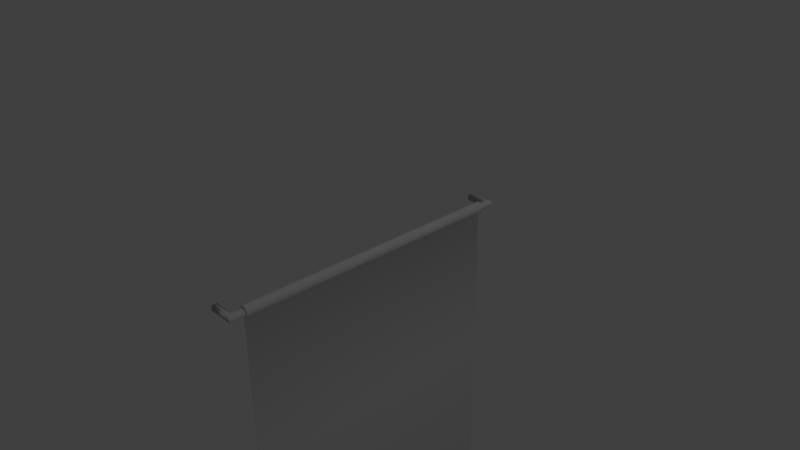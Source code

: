 # Source: uwr.blend  (saved by Blender 2.77.0; exported with 4.5.12 LTS)
import bpy
from mathutils import Matrix  # noqa: F401  (used for matrix-valued properties, if any)

bpy.ops.wm.read_factory_settings(use_empty=True)
scene = bpy.context.scene
scene.name = 'Scene'

# ---- collections
col_collection_1 = bpy.data.collections.new('Collection 1'); scene.collection.children.link(col_collection_1)

# ---- materials (node trees are filled in below, after node groups)
mat_material = bpy.data.materials.new('Material')
mat_material.alpha_threshold = 0.0
mat_material.use_transparent_shadow = False
mat_material.roughness = 0.5
mat_material.line_color = (0.0, 0.0, 0.0, 1.0)

# ---- node groups
ng_auto_smooth = bpy.data.node_groups.new('Auto Smooth', 'GeometryNodeTree')
_s = ng_auto_smooth.interface.new_socket(name='Geometry', in_out='OUTPUT', socket_type='NodeSocketGeometry')
_s = ng_auto_smooth.interface.new_socket(name='Geometry', in_out='INPUT', socket_type='NodeSocketGeometry')
_s = ng_auto_smooth.interface.new_socket(name='Angle', in_out='INPUT', socket_type='NodeSocketFloat')
_s.subtype = 'ANGLE'
_s.min_value = 0.0
_s.max_value = 3.142
ng_auto_smooth.is_modifier = True
_N = ng_auto_smooth.nodes; _L = ng_auto_smooth.links
n0 = _N.new('NodeGroupOutput'); n0.name = 'Group Output'; n0.location = (480, -100)
n1 = _N.new('NodeGroupInput'); n1.name = 'Group Input'; n1.location = (-420, -300)
n2 = _N.new('NodeGroupInput'); n2.name = 'Group Input.001'; n2.location = (-60, -100)
n3 = _N.new('GeometryNodeSetShadeSmooth'); n3.name = 'Set Shade Smooth'; n3.location = (120, -100)
n3.domain = 'EDGE'
n4 = _N.new('GeometryNodeSetShadeSmooth'); n4.name = 'Set Shade Smooth.001'; n4.location = (300, -100)
n5 = _N.new('GeometryNodeInputMeshEdgeAngle'); n5.name = 'Edge Angle'; n5.location = (-420, -220)
n6 = _N.new('GeometryNodeInputEdgeSmooth'); n6.name = 'Is Edge Smooth'; n6.location = (-60, -160)
n7 = _N.new('GeometryNodeInputShadeSmooth'); n7.name = 'Is Face Smooth'; n7.location = (-240, -340)
n8 = _N.new('FunctionNodeBooleanMath'); n8.name = 'Boolean Math'; n8.location = (-60, -220)
n9 = _N.new('FunctionNodeCompare'); n9.name = 'Compare'; n9.location = (-240, -180)
n9.operation = 'LESS_EQUAL'
_L.new(n5.outputs[0], n9.inputs[0])
_L.new(n4.outputs[0], n0.inputs[0])
_L.new(n1.outputs[1], n9.inputs[1])
_L.new(n9.outputs[0], n8.inputs[0])
_L.new(n7.outputs[0], n8.inputs[1])
_L.new(n2.outputs[0], n3.inputs[0])
_L.new(n6.outputs[0], n3.inputs[1])
_L.new(n3.outputs[0], n4.inputs[0])
_L.new(n8.outputs[0], n3.inputs[2])
n0.is_active_output = True

# ---- material node trees

# ---- world
world_world = bpy.data.worlds.new('World'); scene.world = world_world
world_world.color = (0.05088, 0.05088, 0.05088)
world_world.use_sun_shadow = False
world_world.sun_shadow_jitter_overblur = 0.0
world_world.cycles.sampling_method = 'MANUAL'

# ---- cameras
cam_camera = bpy.data.cameras.new('Camera')
cam_camera.clip_end = 100.0
cam_camera.lens = 35.0
cam_camera.sensor_width = 32.0
cam_camera.sensor_height = 18.0
cam_camera.ortho_scale = 7.314
cam_camera.dof.focus_distance = 0.0
cam_camera.dof.aperture_fstop = 128.0

# ---- lights
light_lamp = bpy.data.lights.new('Lamp', 'POINT')
light_lamp.transmission_factor = 0.0
light_lamp.cutoff_distance = 30.0
light_lamp.energy = 100.0
light_lamp.shadow_buffer_clip_start = 1.001
light_lamp.shadow_soft_size = 0.1
light_lamp.shadow_maximum_resolution = 0.006
light_lamp.use_absolute_resolution = True

# ---- meshes
me_cylinder_001 = bpy.data.meshes.new('Cylinder.001')
me_cylinder_001.from_pydata([(-7.464e-08, 1.0, -1.0), (7.521e-08, 1.0, 1.0), (0.3798, 0.9239, -1.009), (0.3798, 0.9239, 1.009), (0.7017, 0.7071, -1.017), (0.7017, 0.7071, 1.017), (0.9168, 0.3827, -1.022), (0.9168, 0.3827, 1.022), (0.9924, 3.206e-08, -1.024), (0.9924, -1.193e-07, 1.024), (0.9168, -0.3827, -1.022), (0.9168, -0.3827, 1.022), (0.7017, -0.7071, -1.017), (0.7017, -0.7071, 1.017), (0.3798, -0.9239, -1.009), (0.3798, -0.9239, 1.009), (2.25e-07, -1.0, -1.0), (7.521e-08, -1.0, 1.0), (-0.3798, -0.9239, -0.9907), (-0.3798, -0.9239, 0.9907), (-0.7017, -0.7071, -0.9828), (-0.7017, -0.7071, 0.9828), (-0.9168, -0.3827, -0.9775), (-0.9168, -0.3827, 0.9776), (-0.9924, -6.385e-08, -0.9757), (-0.9924, 8.752e-08, 0.9757), (-0.9168, 0.3827, -0.9775), (-0.9168, 0.3827, 0.9776), (-0.7017, 0.7071, -0.9828), (-0.7017, 0.7071, 0.9828), (-0.3798, 0.9239, -0.9907), (-0.3798, 0.9239, 0.9907), (-6.081, 1.0, -1.0), (-6.081, 0.9239, -1.009), (-6.081, 0.9239, 1.009), (-6.081, 1.0, 1.0), (-6.081, 0.7071, -1.017), (-6.081, 0.7071, 1.017), (-6.081, 0.3827, -1.022), (-6.081, 0.3827, 1.022), (-6.081, 4.529e-08, -1.024), (-6.081, -1.057e-07, 1.024), (-6.081, -0.3827, -1.022), (-6.081, -0.3827, 1.022), (-6.081, -0.7071, -1.017), (-6.081, -0.7071, 1.017), (-6.081, -0.9239, -1.009), (-6.081, -0.9239, 1.009), (-6.081, -1.0, -1.0), (-6.081, -1.0, 1.0), (-6.081, -0.9239, -0.9907), (-6.081, -0.9239, 0.9907), (-6.081, -0.7071, -0.9829), (-6.081, -0.7071, 0.9829), (-6.081, -0.3827, -0.9776), (-6.081, -0.3827, 0.9776), (-6.081, -5.007e-08, -0.9758), (-6.081, 1.009e-07, 0.9758), (-6.081, 0.3827, -0.9776), (-6.081, 0.3827, 0.9776), (-6.081, 0.7071, -0.9829), (-6.081, 0.7071, 0.9829), (-6.081, 0.9239, -0.9907), (-6.081, 0.9239, 0.9907), (-2.469e-08, 1.0, -0.7768), (2.526e-08, 1.0, 0.7768), (0.3798, 0.9239, 0.784), (0.3798, 0.9239, -0.784), (0.7017, 0.7071, 0.7901), (0.7017, 0.7071, -0.7902), (0.9168, 0.3827, 0.7941), (0.9168, 0.3827, -0.7943), (0.9924, -1.484e-06, 0.7956), (0.9924, 1.397e-06, -0.7957), (0.9168, -0.3827, 0.7941), (0.9168, -0.3827, -0.7943), (0.7017, -0.7071, 0.7901), (0.7017, -0.7071, -0.7902), (0.3798, -0.9239, 0.784), (0.3798, -0.9239, -0.784), (1.252e-07, -1.0, 0.7768), (1.751e-07, -1.0, -0.7768), (-0.3798, -0.9239, 0.7696), (-0.3798, -0.9239, -0.7695), (-0.7017, -0.7071, 0.7635), (-0.7017, -0.7071, -0.7634), (-0.9168, -0.3827, 0.7594), (-0.9168, -0.3827, -0.7593), (-0.9924, -1.312e-06, 0.758), (-0.9924, 1.335e-06, -0.7578), (-0.9168, 0.3827, 0.7594), (-0.9168, 0.3827, -0.7593), (-0.7017, 0.7071, 0.7635), (-0.7017, 0.7071, -0.7634), (-0.3798, 0.9239, 0.7696), (-0.3798, 0.9239, -0.7695)], [], [(65, 1, 3, 66), (66, 3, 5, 68), (68, 5, 7, 70), (70, 7, 9, 72), (72, 9, 11, 74), (74, 11, 13, 76), (76, 13, 15, 78), (78, 15, 17, 80), (80, 17, 19, 82), (82, 19, 21, 84), (84, 21, 23, 86), (86, 23, 25, 88), (88, 25, 27, 90), (90, 27, 29, 92), (18, 20, 52, 50), (92, 29, 31, 94), (94, 31, 1, 65), (3, 1, 35, 34), (34, 35, 63, 61, 59, 57, 55, 53, 51, 49, 47, 45, 43, 41, 39, 37), (32, 33, 36, 38, 40, 42, 44, 46, 48, 50, 52, 54, 56, 58, 60, 62), (21, 19, 51, 53), (10, 12, 44, 42), (28, 30, 62, 60), (13, 11, 43, 45), (31, 29, 61, 63), (2, 4, 36, 33), (20, 22, 54, 52), (5, 3, 34, 37), (23, 21, 53, 55), (12, 14, 46, 44), (30, 0, 32, 62), (15, 13, 45, 47), (1, 31, 63, 35), (4, 6, 38, 36), (22, 24, 56, 54), (7, 5, 37, 39), (25, 23, 55, 57), (14, 16, 48, 46), (17, 15, 47, 49), (6, 8, 40, 38), (24, 26, 58, 56), (9, 7, 39, 41), (27, 25, 57, 59), (16, 18, 50, 48), (19, 17, 49, 51), (8, 10, 42, 40), (26, 28, 60, 58), (0, 2, 33, 32), (11, 9, 41, 43), (29, 27, 59, 61), (30, 95, 64, 0), (28, 93, 95, 30), (26, 91, 93, 28), (24, 89, 91, 26), (22, 87, 89, 24), (20, 85, 87, 22), (18, 83, 85, 20), (16, 81, 83, 18), (14, 79, 81, 16), (12, 77, 79, 14), (10, 75, 77, 12), (8, 73, 75, 10), (6, 71, 73, 8), (4, 69, 71, 6), (2, 67, 69, 4), (0, 64, 67, 2)])
me_cylinder_001.polygons.foreach_set('use_smooth', [True] * 66)
_uv = me_cylinder_001.uv_layers.new(name='UVMap')
_uv.uv.foreach_set('vector', [0.6397, 0.8821, 0.612, 0.8815, 0.6118, 0.8315, 0.6398, 0.8321, 0.6398, 0.8321, 0.6118, 0.8315, 0.6117, 0.7852, 0.6399, 0.7858, 0.5264, 0.9999, 0.4982, 1.0, 0.4974, 0.9643, 0.5257, 0.9642, 0.5257, 0.9642, 0.4974, 0.9643, 0.497, 0.9177, 0.5254, 0.9176, 0.5254, 0.9176, 0.497, 0.9177, 0.497, 0.8673, 0.5254, 0.8672, 0.5254, 0.8672, 0.497, 0.8673, 0.4975, 0.8209, 0.5257, 0.8208, 0.5257, 0.8208, 0.4975, 0.8209, 0.4984, 0.7853, 0.5264, 0.7852, 0.6961, 0.9277, 0.6681, 0.9283, 0.6683, 0.8821, 0.6961, 0.8815, 0.6961, 0.8815, 0.6683, 0.8821, 0.6685, 0.8321, 0.696, 0.8315, 0.696, 0.8315, 0.6685, 0.8321, 0.6686, 0.7858, 0.6958, 0.7852, 0.5844, 0.7852, 0.6117, 0.7852, 0.611, 0.8227, 0.5839, 0.8227, 0.5839, 0.8227, 0.611, 0.8227, 0.6108, 0.8702, 0.5837, 0.8702, 0.5837, 0.8702, 0.6108, 0.8702, 0.611, 0.9205, 0.5839, 0.9205, 0.5839, 0.9205, 0.611, 0.9205, 0.6117, 0.9659, 0.5844, 0.9659, 0.9845, 0.7362, 0.9576, 0.6946, 0.9576, 6.157e-08, 0.9845, 1.847e-07, 0.6399, 0.9635, 0.6126, 0.963, 0.6123, 0.9277, 0.6398, 0.9282, 0.6398, 0.9282, 0.6123, 0.9277, 0.612, 0.8815, 0.6397, 0.8821, 0.258, 0.8343, 0.2485, 0.7852, 0.2485, 1.231e-07, 0.258, 6.157e-08, 0.9987, 0.5014, 0.9976, 0.5111, 0.9964, 0.5014, 0.9953, 0.4737, 0.9944, 0.4322, 0.994, 0.3833, 0.994, 0.3344, 0.9944, 0.293, 0.9953, 0.2653, 0.9964, 0.2556, 0.9976, 0.2653, 0.9987, 0.293, 0.9995, 0.3344, 1.0, 0.3833, 1.0, 0.4322, 0.9995, 0.4737, 0.9964, 0.2556, 0.9953, 0.2458, 0.9944, 0.2181, 0.994, 0.1767, 0.994, 0.1278, 0.9944, 0.07886, 0.9953, 0.03741, 0.9964, 0.00972, 0.9976, 0.0, 0.9987, 0.009732, 0.9995, 0.03744, 1.0, 0.07889, 1.0, 0.1278, 0.9995, 0.1767, 0.9987, 0.2181, 0.9976, 0.2458, 0.7091, 0.09061, 0.736, 0.04904, 0.736, 0.7852, 0.7091, 0.7852, 0.1718, 0.009754, 0.2121, 0.03753, 0.2121, 0.9134, 0.1718, 0.9134, 0.7819, 0.6946, 0.7549, 0.7362, 0.7549, 1.847e-07, 0.7819, 0.0, 0.4606, 0.8758, 0.4203, 0.9036, 0.4203, 0.0, 0.4606, 1.847e-07, 0.5064, 0.04904, 0.5334, 0.09061, 0.5334, 0.7852, 0.5064, 0.7852, 0.009458, 0.0791, 0.03639, 0.03753, 0.03639, 0.9134, 0.009458, 0.9134, 0.9576, 0.6946, 0.9173, 0.6668, 0.9173, 1.847e-07, 0.9576, 6.157e-08, 0.2849, 0.8758, 0.258, 0.8343, 0.258, 6.157e-08, 0.2849, 1.847e-07, 0.6688, 0.1184, 0.7091, 0.09061, 0.7091, 0.7852, 0.6688, 0.7852, 0.2121, 0.03753, 0.239, 0.0791, 0.239, 0.9134, 0.2121, 0.9134, 0.7549, 0.7362, 0.7455, 0.7852, 0.7455, 6.157e-08, 0.7549, 1.847e-07, 0.4875, 0.8343, 0.4606, 0.8758, 0.4606, 1.847e-07, 0.4875, 6.157e-08, 0.497, 6.007e-08, 0.5064, 0.04904, 0.5064, 0.7852, 0.497, 0.7852, 0.03639, 0.03753, 0.0767, 0.009754, 0.0767, 0.9134, 0.03639, 0.9134, 0.9173, 0.6668, 0.8697, 0.6571, 0.8697, 1.847e-07, 0.9173, 1.847e-07, 0.3252, 0.9036, 0.2849, 0.8758, 0.2849, 1.847e-07, 0.3252, 0.0, 0.6212, 0.1281, 0.6688, 0.1184, 0.6688, 0.7852, 0.6212, 0.7852, 0.239, 0.0791, 0.2485, 0.1281, 0.2485, 0.9134, 0.239, 0.9134, 0.497, 0.7852, 0.4875, 0.8343, 0.4875, 6.157e-08, 0.497, 1.231e-07, 0.0767, 0.009754, 0.1242, 0.0, 0.1242, 0.9134, 0.0767, 0.9134, 0.8697, 0.6571, 0.8222, 0.6668, 0.8222, 1.847e-07, 0.8697, 1.847e-07, 0.3727, 0.9134, 0.3252, 0.9036, 0.3252, 0.0, 0.3727, 0.0, 0.5737, 0.1184, 0.6212, 0.1281, 0.6212, 0.7852, 0.5737, 0.7852, 0.994, 0.7852, 0.9845, 0.7362, 0.9845, 1.847e-07, 0.994, 6.157e-08, 0.736, 0.04904, 0.7455, 0.0, 0.7455, 0.7852, 0.736, 0.7852, 0.1242, 0.0, 0.1718, 0.009754, 0.1718, 0.9134, 0.1242, 0.9134, 0.8222, 0.6668, 0.7819, 0.6946, 0.7819, 0.0, 0.8222, 1.847e-07, 0.0, 0.1281, 0.009458, 0.0791, 0.009458, 0.9134, 1.629e-07, 0.9134, 0.4203, 0.9036, 0.3727, 0.9134, 0.3727, 0.0, 0.4203, 0.0, 0.5334, 0.09061, 0.5737, 0.1184, 0.5737, 0.7852, 0.5334, 0.7852, 0.6405, 0.8211, 0.668, 0.8205, 0.6679, 0.8667, 0.6402, 0.8672, 0.6408, 0.7858, 0.6681, 0.7852, 0.668, 0.8205, 0.6405, 0.8211, 0.5831, 0.8307, 0.5559, 0.8307, 0.5565, 0.7852, 0.5837, 0.7852, 0.5828, 0.881, 0.5558, 0.881, 0.5559, 0.8307, 0.5831, 0.8307, 0.5831, 0.9285, 0.5559, 0.9285, 0.5558, 0.881, 0.5828, 0.881, 0.5837, 0.9659, 0.5565, 0.9659, 0.5559, 0.9285, 0.5831, 0.9285, 0.6965, 0.8814, 0.724, 0.882, 0.7238, 0.9283, 0.6966, 0.9277, 0.6963, 0.8314, 0.724, 0.832, 0.724, 0.882, 0.6965, 0.8814, 0.6961, 0.7852, 0.724, 0.7858, 0.724, 0.832, 0.6963, 0.8314, 0.5269, 0.9644, 0.5551, 0.9645, 0.5558, 1.0, 0.5278, 0.9999, 0.5264, 0.9179, 0.5548, 0.918, 0.5551, 0.9645, 0.5269, 0.9644, 0.5264, 0.8675, 0.5548, 0.8676, 0.5548, 0.918, 0.5264, 0.9179, 0.5268, 0.8209, 0.5551, 0.821, 0.5548, 0.8676, 0.5264, 0.8675, 0.5276, 0.7852, 0.5558, 0.7853, 0.5551, 0.821, 0.5268, 0.8209, 0.64, 0.9173, 0.668, 0.9167, 0.6681, 0.9629, 0.6399, 0.9635, 0.6402, 0.8672, 0.6679, 0.8667, 0.668, 0.9167, 0.64, 0.9173])
me_cylinder_001.use_remesh_preserve_volume = False
me_cylinder_001.use_remesh_preserve_attributes = False
me_cylinder_001.use_mirror_vertex_groups = False
me_cylinder_001.update()
me_cube = bpy.data.meshes.new('Cube')
me_cube.from_pydata([(0.005749, 2.0, -6.739), (0.005749, -2.0, -6.739), (-0.005749, -2.0, -6.739), (-0.005749, 2.0, -6.739), (0.005749, 2.0, -0.07244), (0.005749, -2.0, -0.07244), (-0.005749, -2.0, -0.07244), (-0.005749, 2.0, -0.07244), (0.005749, 1.923, -6.771), (0.005749, 0.0977, -5.909), (0.005749, -5.96e-08, -5.888), (0.005749, -0.0977, -5.909), (0.005749, -1.923, -6.771), (-0.005749, -1.923, -6.771), (-0.005749, -0.0977, -5.909), (-0.005749, 5.96e-07, -5.888), (-0.005749, 0.0977, -5.909), (-0.005749, 1.923, -6.771), (0.05367, 2.0, -0.05031), (0.05367, -2.0, -0.05031), (-0.05367, 2.0, -0.05031), (-0.05367, -2.0, -0.05031), (0.07459, 2.0, 0.003281), (0.07458, -2.0, 0.003281), (-0.07459, 2.0, 0.003281), (-0.07459, -2.0, 0.003281), (0.05792, 2.0, 0.05939), (0.05791, -2.0, 0.05939), (-0.05792, 2.0, 0.05939), (-0.05792, -2.0, 0.05939), (0.02064, 2.0, 0.08657), (0.02064, -2.0, 0.08657), (-0.02064, 2.0, 0.08657), (-0.02064, -2.0, 0.08657), (0.005749, 2.0, -4.517), (0.005749, 2.0, -2.295), (0.005749, -2.0, -4.517), (0.005749, -2.0, -2.295), (-0.005749, -2.0, -4.517), (-0.005749, -2.0, -2.295), (-0.005749, 2.0, -4.517), (-0.005749, 2.0, -2.295), (0.005749, -5.96e-08, -5.37), (-0.005749, 5.96e-07, -5.37), (0.005749, 1.232, -5.909), (0.005749, -1.232, -5.909), (-0.005749, -1.232, -5.909), (-0.005749, 1.232, -5.909)], [], [(12, 1, 2, 13), (6, 5, 19, 21), (35, 4, 5, 37), (37, 5, 6, 39), (39, 6, 7, 41), (34, 0, 3, 40), (0, 8, 17, 3), (8, 9, 16, 17), (9, 10, 15, 16), (10, 11, 14, 15), (11, 12, 13, 14), (20, 21, 25, 24), (5, 4, 18, 19), (7, 6, 21, 20), (4, 7, 20, 18), (25, 23, 27, 29), (18, 20, 24, 22), (21, 19, 23, 25), (19, 18, 22, 23), (29, 27, 31, 33), (23, 22, 26, 27), (24, 25, 29, 28), (22, 24, 28, 26), (30, 32, 33, 31), (27, 26, 30, 31), (28, 29, 33, 32), (26, 28, 32, 30), (4, 35, 41, 7), (35, 34, 40, 41), (38, 39, 41, 40), (1, 36, 38, 2), (36, 37, 39, 38), (34, 35, 37, 36), (15, 14, 43), (16, 15, 43), (10, 42, 11), (10, 9, 42), (42, 34, 36), (40, 43, 38), (43, 40, 16), (43, 14, 38), (42, 9, 34), (42, 36, 11), (9, 8, 44), (11, 45, 12), (8, 0, 44), (1, 12, 45), (14, 13, 46), (13, 2, 46), (17, 16, 47), (3, 17, 47), (40, 3, 47), (40, 47, 16), (38, 14, 46), (38, 46, 2), (36, 1, 45), (11, 36, 45), (9, 44, 34), (34, 44, 0)])
me_cube.polygons.foreach_set('use_smooth', [True] * 59)
_uv = me_cube.uv_layers.new(name='UVMap')
_uv.uv.foreach_set('vector', [0.9443, 0.6193, 0.9443, 0.624, 0.942, 0.624, 0.942, 0.6193, 1.269e-05, 0.01629, 3.521e-05, 0.01311, 0.001814, 0.01044, 0.001753, 0.01898, 0.8003, 0.6682, 0.8003, 0.9999, 0.2032, 0.9999, 0.2032, 0.6682, 0.9443, 0.8747, 0.9443, 1.0, 0.942, 1.0, 0.942, 0.8747, 0.8003, 0.6682, 0.8003, 0.9999, 0.2032, 0.9999, 0.2032, 0.6682, 0.9442, 0.2505, 0.9442, 0.3758, 0.942, 0.3758, 0.942, 0.2505, 0.9442, 0.3758, 0.9442, 0.3805, 0.942, 0.3805, 0.942, 0.3758, 0.9442, 0.3805, 0.9443, 0.4943, 0.942, 0.4943, 0.942, 0.3805, 0.9443, 0.4943, 0.9443, 0.4999, 0.942, 0.4999, 0.942, 0.4943, 0.9443, 0.4999, 0.9443, 0.5056, 0.942, 0.5056, 0.942, 0.4999, 0.9443, 0.5056, 0.9443, 0.6193, 0.942, 0.6193, 0.942, 0.5056, 0.2008, 0.02628, 0.01269, 0.02628, 0.01268, 0.023, 0.2008, 0.023, 0.01263, 1.269e-05, 0.2008, 1.275e-05, 0.2008, 0.003296, 0.01265, 0.003296, 0.2008, 0.02956, 0.01271, 0.02956, 0.01269, 0.02628, 0.2008, 0.02628, 0.2135, 0.01329, 0.2134, 0.01647, 0.2117, 0.01913, 0.2117, 0.0106, 0.006003, 0.02067, 0.006087, 0.008811, 0.01054, 0.01017, 0.01047, 0.01938, 0.2117, 0.0106, 0.2117, 0.01913, 0.2074, 0.02077, 0.2075, 0.008905, 0.001753, 0.01898, 0.001814, 0.01044, 0.006087, 0.008811, 0.006003, 0.02067, 0.01265, 0.003296, 0.2008, 0.003296, 0.2008, 0.00658, 0.01266, 0.00658, 0.01047, 0.01938, 0.01054, 0.01017, 0.01268, 0.01315, 0.01266, 0.01643, 0.01266, 0.00658, 0.2008, 0.00658, 0.2008, 0.009863, 0.01266, 0.009863, 0.2008, 0.023, 0.01268, 0.023, 0.01267, 0.01971, 0.2008, 0.01971, 0.2075, 0.008905, 0.2074, 0.02077, 0.2029, 0.01941, 0.203, 0.0102, 0.2008, 0.01315, 0.2008, 0.01643, 0.01266, 0.01643, 0.01268, 0.01315, 0.01266, 0.009863, 0.2008, 0.009863, 0.2008, 0.01315, 0.01268, 0.01315, 0.2008, 0.01971, 0.01267, 0.01971, 0.01266, 0.01643, 0.2008, 0.01643, 0.203, 0.0102, 0.2029, 0.01941, 0.2008, 0.01643, 0.2008, 0.01315, 0.9442, 1.269e-05, 0.9442, 0.1253, 0.942, 0.1253, 0.942, 1.269e-05, 0.9442, 0.1253, 0.9442, 0.2505, 0.942, 0.2505, 0.942, 0.1253, 0.8003, 0.3365, 0.8003, 0.6682, 0.2032, 0.6682, 0.2032, 0.3365, 0.9443, 0.624, 0.9443, 0.7493, 0.942, 0.7493, 0.942, 0.624, 0.9443, 0.7493, 0.9443, 0.8747, 0.942, 0.8747, 0.942, 0.7493, 0.8003, 0.3365, 0.8003, 0.6682, 0.2032, 0.6682, 0.2032, 0.3365, 0.5017, 0.1318, 0.5163, 0.1288, 0.5017, 0.2092, 0.4871, 0.1288, 0.5017, 0.1318, 0.5017, 0.2092, 0.5017, 0.1318, 0.5017, 0.2092, 0.4871, 0.1288, 0.5017, 0.1318, 0.5163, 0.1288, 0.5017, 0.2092, 0.5017, 0.2092, 0.8003, 0.3365, 0.2032, 0.3365, 0.2032, 0.3365, 0.5017, 0.2092, 0.8003, 0.3365, 0.5017, 0.2092, 0.2032, 0.3365, 0.4871, 0.1288, 0.5017, 0.2092, 0.5163, 0.1288, 0.8003, 0.3365, 0.5017, 0.2092, 0.5163, 0.1288, 0.8003, 0.3365, 0.5017, 0.2092, 0.2032, 0.3365, 0.4871, 0.1288, 0.5163, 0.1288, 0.7888, 7.726e-05, 0.6856, 0.1288, 0.4871, 0.1288, 0.3178, 0.1288, 0.2147, 7.737e-05, 0.7888, 7.726e-05, 0.8003, 0.004818, 0.6856, 0.1288, 0.2032, 0.004818, 0.2147, 7.737e-05, 0.3178, 0.1288, 0.5163, 0.1288, 0.7888, 7.726e-05, 0.6856, 0.1288, 0.7888, 7.726e-05, 0.8003, 0.004818, 0.6856, 0.1288, 0.2147, 7.741e-05, 0.4871, 0.1288, 0.3178, 0.1288, 0.2032, 0.004818, 0.2147, 7.741e-05, 0.3178, 0.1288, 0.2032, 0.3365, 0.2032, 0.004818, 0.3178, 0.1288, 0.2032, 0.3365, 0.3178, 0.1288, 0.4871, 0.1288, 0.8003, 0.3365, 0.5163, 0.1288, 0.6856, 0.1288, 0.8003, 0.3365, 0.6856, 0.1288, 0.8003, 0.004818, 0.2032, 0.3365, 0.2032, 0.004818, 0.3178, 0.1288, 0.4871, 0.1288, 0.2032, 0.3365, 0.3178, 0.1288, 0.5163, 0.1288, 0.6856, 0.1288, 0.8003, 0.3365, 0.8003, 0.3365, 0.6856, 0.1288, 0.8003, 0.004818])
me_cube.materials.append(mat_material)
me_cube.use_remesh_preserve_volume = False
me_cube.use_remesh_preserve_attributes = False
me_cube.use_mirror_vertex_groups = False
me_cube.update()

# ---- objects
ob_cylinder = bpy.data.objects.new('Cylinder', me_cylinder_001)
ob_cube = bpy.data.objects.new('Cube', me_cube)
ob_lamp = bpy.data.objects.new('Lamp', light_lamp)
ob_camera = bpy.data.objects.new('Camera', cam_camera)

# ---- transforms, parenting, visibility, modifiers, constraints
ob_cylinder.location = (0.0, 0.0, 0.0)
ob_cylinder.rotation_euler = (1.571, -0.0, 0.0)
ob_cylinder.scale = (0.05276, 0.05276, 2.178)
ob_cylinder.lineart.crease_threshold = 0.0
_m = ob_cylinder.modifiers.new('Auto Smooth', 'NODES')
_m.node_group = ng_auto_smooth
_gi = [s.identifier for s in ng_auto_smooth.interface.items_tree if s.item_type == 'SOCKET' and s.in_out == 'INPUT']
_m[_gi[1]] = 1.571  # Angle
ob_cube.location = (0.0, 0.0, 0.0)
ob_cube.lock_rotations_4d = False
ob_cube.empty_display_type = 'ARROWS'
ob_cube.lineart.crease_threshold = 0.0
_vg = ob_cube.vertex_groups.new(name='Group')
_m = ob_cube.modifiers.new('Auto Smooth', 'NODES')
_m.node_group = ng_auto_smooth
_gi = [s.identifier for s in ng_auto_smooth.interface.items_tree if s.item_type == 'SOCKET' and s.in_out == 'INPUT']
_m[_gi[1]] = 1.536  # Angle
ob_lamp.location = (4.076, 1.005, 5.904)
ob_lamp.rotation_euler = (0.6503, 0.05522, 1.866)
ob_lamp.lock_rotations_4d = False
ob_lamp.empty_display_type = 'ARROWS'
ob_lamp.color = (0.0, 0.0, 0.0, 0.0)
ob_lamp.lineart.crease_threshold = 0.0
ob_camera.location = (7.481, -6.508, 5.344)
ob_camera.rotation_euler = (1.109, 0.01082, 0.8149)
ob_camera.lock_rotations_4d = False
ob_camera.empty_display_type = 'ARROWS'
ob_camera.color = (0.0, 0.0, 0.0, 0.0)
ob_camera.display_type = 'WIRE'
ob_camera.lineart.crease_threshold = 0.0

# ---- collection membership
col_collection_1.objects.link(ob_cylinder)
col_collection_1.objects.link(ob_cube)
col_collection_1.objects.link(ob_lamp)
col_collection_1.objects.link(ob_camera)

# ---- scene / render settings (as saved in the file)
scene.camera = ob_camera
scene.frame_start = 1; scene.frame_end = 250; scene.frame_set(1)
scene.render.engine = 'BLENDER_EEVEE_NEXT'
scene.render.resolution_percentage = 50
scene.render.dither_intensity = 0.0
scene.cycles.use_denoising = False
scene.cycles.samples = 128
scene.cycles.sampling_pattern = 'TABULATED_SOBOL'
scene.cycles.light_sampling_threshold = 0.0
scene.cycles.use_adaptive_sampling = False
scene.cycles.use_light_tree = False
scene.cycles.blur_glossy = 0.0
scene.cycles.sample_clamp_indirect = 0.0
scene.view_settings.view_transform = 'Standard'
bpy.context.view_layer.update()
